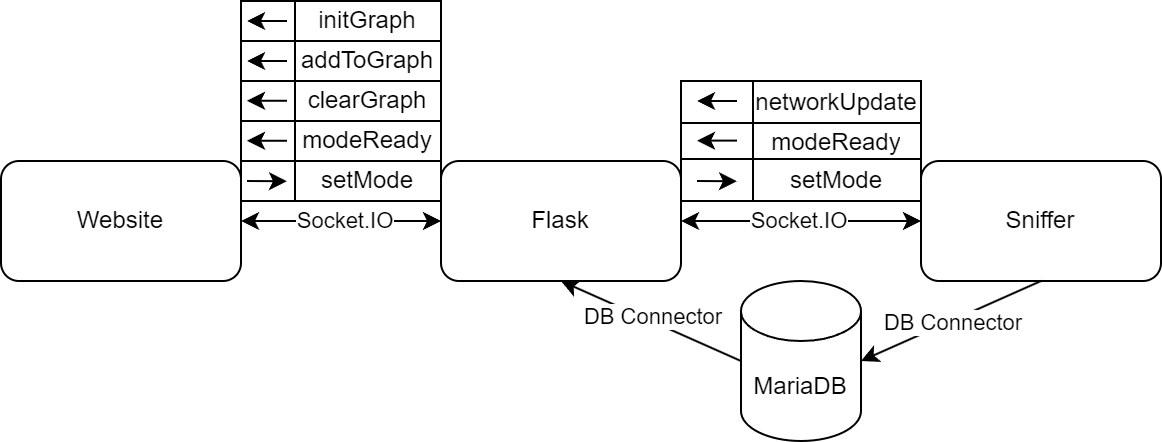

The diagram above was exported from draw.io. Its source (the exported page's mxGraphModel, read from the mxfile embedded in the PNG):
<mxGraphModel dx="737" dy="410" grid="1" gridSize="10" guides="1" tooltips="1" connect="1" arrows="1" fold="1" page="1" pageScale="1" pageWidth="850" pageHeight="1100" math="0" shadow="0">
  <root>
    <mxCell id="0" />
    <mxCell id="1" parent="0" />
    <mxCell id="2Y0R1usSLV0ZJ2g6KPiI-23" value="" style="shape=table;startSize=0;container=1;collapsible=0;childLayout=tableLayout;shadow=0;" vertex="1" parent="1">
      <mxGeometry x="260" y="210" width="100" height="100" as="geometry" />
    </mxCell>
    <mxCell id="2Y0R1usSLV0ZJ2g6KPiI-24" value="" style="shape=tableRow;horizontal=0;startSize=0;swimlaneHead=0;swimlaneBody=0;strokeColor=inherit;top=0;left=0;bottom=0;right=0;collapsible=0;dropTarget=0;fillColor=none;points=[[0,0.5],[1,0.5]];portConstraint=eastwest;" vertex="1" parent="2Y0R1usSLV0ZJ2g6KPiI-23">
      <mxGeometry width="100" height="20" as="geometry" />
    </mxCell>
    <mxCell id="2Y0R1usSLV0ZJ2g6KPiI-25" value="" style="shape=partialRectangle;html=1;whiteSpace=wrap;connectable=0;strokeColor=inherit;overflow=hidden;fillColor=none;top=0;left=0;bottom=0;right=0;pointerEvents=1;" vertex="1" parent="2Y0R1usSLV0ZJ2g6KPiI-24">
      <mxGeometry width="27" height="20" as="geometry">
        <mxRectangle width="27" height="20" as="alternateBounds" />
      </mxGeometry>
    </mxCell>
    <mxCell id="2Y0R1usSLV0ZJ2g6KPiI-26" value="initGraph" style="shape=partialRectangle;html=1;whiteSpace=wrap;connectable=0;strokeColor=inherit;overflow=hidden;fillColor=none;top=0;left=0;bottom=0;right=0;pointerEvents=1;" vertex="1" parent="2Y0R1usSLV0ZJ2g6KPiI-24">
      <mxGeometry x="27" width="73" height="20" as="geometry">
        <mxRectangle width="73" height="20" as="alternateBounds" />
      </mxGeometry>
    </mxCell>
    <mxCell id="2Y0R1usSLV0ZJ2g6KPiI-27" value="" style="shape=tableRow;horizontal=0;startSize=0;swimlaneHead=0;swimlaneBody=0;strokeColor=inherit;top=0;left=0;bottom=0;right=0;collapsible=0;dropTarget=0;fillColor=none;points=[[0,0.5],[1,0.5]];portConstraint=eastwest;" vertex="1" parent="2Y0R1usSLV0ZJ2g6KPiI-23">
      <mxGeometry y="20" width="100" height="20" as="geometry" />
    </mxCell>
    <mxCell id="2Y0R1usSLV0ZJ2g6KPiI-28" value="" style="shape=partialRectangle;html=1;whiteSpace=wrap;connectable=0;strokeColor=inherit;overflow=hidden;fillColor=none;top=0;left=0;bottom=0;right=0;pointerEvents=1;" vertex="1" parent="2Y0R1usSLV0ZJ2g6KPiI-27">
      <mxGeometry width="27" height="20" as="geometry">
        <mxRectangle width="27" height="20" as="alternateBounds" />
      </mxGeometry>
    </mxCell>
    <mxCell id="2Y0R1usSLV0ZJ2g6KPiI-29" value="addToGraph" style="shape=partialRectangle;html=1;whiteSpace=wrap;connectable=0;strokeColor=inherit;overflow=hidden;fillColor=none;top=0;left=0;bottom=0;right=0;pointerEvents=1;" vertex="1" parent="2Y0R1usSLV0ZJ2g6KPiI-27">
      <mxGeometry x="27" width="73" height="20" as="geometry">
        <mxRectangle width="73" height="20" as="alternateBounds" />
      </mxGeometry>
    </mxCell>
    <mxCell id="2Y0R1usSLV0ZJ2g6KPiI-30" value="" style="shape=tableRow;horizontal=0;startSize=0;swimlaneHead=0;swimlaneBody=0;strokeColor=inherit;top=0;left=0;bottom=0;right=0;collapsible=0;dropTarget=0;fillColor=none;points=[[0,0.5],[1,0.5]];portConstraint=eastwest;" vertex="1" parent="2Y0R1usSLV0ZJ2g6KPiI-23">
      <mxGeometry y="40" width="100" height="20" as="geometry" />
    </mxCell>
    <mxCell id="2Y0R1usSLV0ZJ2g6KPiI-31" value="" style="shape=partialRectangle;html=1;whiteSpace=wrap;connectable=0;strokeColor=inherit;overflow=hidden;fillColor=none;top=0;left=0;bottom=0;right=0;pointerEvents=1;" vertex="1" parent="2Y0R1usSLV0ZJ2g6KPiI-30">
      <mxGeometry width="27" height="20" as="geometry">
        <mxRectangle width="27" height="20" as="alternateBounds" />
      </mxGeometry>
    </mxCell>
    <mxCell id="2Y0R1usSLV0ZJ2g6KPiI-32" value="clearGraph" style="shape=partialRectangle;html=1;whiteSpace=wrap;connectable=0;strokeColor=inherit;overflow=hidden;fillColor=none;top=0;left=0;bottom=0;right=0;pointerEvents=1;" vertex="1" parent="2Y0R1usSLV0ZJ2g6KPiI-30">
      <mxGeometry x="27" width="73" height="20" as="geometry">
        <mxRectangle width="73" height="20" as="alternateBounds" />
      </mxGeometry>
    </mxCell>
    <mxCell id="2Y0R1usSLV0ZJ2g6KPiI-33" value="" style="shape=tableRow;horizontal=0;startSize=0;swimlaneHead=0;swimlaneBody=0;strokeColor=inherit;top=0;left=0;bottom=0;right=0;collapsible=0;dropTarget=0;fillColor=none;points=[[0,0.5],[1,0.5]];portConstraint=eastwest;" vertex="1" parent="2Y0R1usSLV0ZJ2g6KPiI-23">
      <mxGeometry y="60" width="100" height="20" as="geometry" />
    </mxCell>
    <mxCell id="2Y0R1usSLV0ZJ2g6KPiI-34" value="" style="shape=partialRectangle;html=1;whiteSpace=wrap;connectable=0;strokeColor=inherit;overflow=hidden;fillColor=none;top=0;left=0;bottom=0;right=0;pointerEvents=1;" vertex="1" parent="2Y0R1usSLV0ZJ2g6KPiI-33">
      <mxGeometry width="27" height="20" as="geometry">
        <mxRectangle width="27" height="20" as="alternateBounds" />
      </mxGeometry>
    </mxCell>
    <mxCell id="2Y0R1usSLV0ZJ2g6KPiI-35" value="modeReady" style="shape=partialRectangle;html=1;whiteSpace=wrap;connectable=0;strokeColor=inherit;overflow=hidden;fillColor=none;top=0;left=0;bottom=0;right=0;pointerEvents=1;" vertex="1" parent="2Y0R1usSLV0ZJ2g6KPiI-33">
      <mxGeometry x="27" width="73" height="20" as="geometry">
        <mxRectangle width="73" height="20" as="alternateBounds" />
      </mxGeometry>
    </mxCell>
    <mxCell id="2Y0R1usSLV0ZJ2g6KPiI-36" value="" style="shape=tableRow;horizontal=0;startSize=0;swimlaneHead=0;swimlaneBody=0;strokeColor=inherit;top=0;left=0;bottom=0;right=0;collapsible=0;dropTarget=0;fillColor=none;points=[[0,0.5],[1,0.5]];portConstraint=eastwest;" vertex="1" parent="2Y0R1usSLV0ZJ2g6KPiI-23">
      <mxGeometry y="80" width="100" height="20" as="geometry" />
    </mxCell>
    <mxCell id="2Y0R1usSLV0ZJ2g6KPiI-37" value="" style="shape=partialRectangle;html=1;whiteSpace=wrap;connectable=0;strokeColor=inherit;overflow=hidden;fillColor=none;top=0;left=0;bottom=0;right=0;pointerEvents=1;" vertex="1" parent="2Y0R1usSLV0ZJ2g6KPiI-36">
      <mxGeometry width="27" height="20" as="geometry">
        <mxRectangle width="27" height="20" as="alternateBounds" />
      </mxGeometry>
    </mxCell>
    <mxCell id="2Y0R1usSLV0ZJ2g6KPiI-38" value="setMode" style="shape=partialRectangle;html=1;whiteSpace=wrap;connectable=0;strokeColor=inherit;overflow=hidden;fillColor=none;top=0;left=0;bottom=0;right=0;pointerEvents=1;" vertex="1" parent="2Y0R1usSLV0ZJ2g6KPiI-36">
      <mxGeometry x="27" width="73" height="20" as="geometry">
        <mxRectangle width="73" height="20" as="alternateBounds" />
      </mxGeometry>
    </mxCell>
    <mxCell id="qf1sXnT-PieKGKnESbuH-1" value="Sniffer" style="rounded=1;whiteSpace=wrap;html=1;" parent="1" vertex="1">
      <mxGeometry x="600" y="290" width="120" height="60" as="geometry" />
    </mxCell>
    <mxCell id="qf1sXnT-PieKGKnESbuH-2" value="Flask" style="rounded=1;whiteSpace=wrap;html=1;" parent="1" vertex="1">
      <mxGeometry x="360" y="290" width="120" height="60" as="geometry" />
    </mxCell>
    <mxCell id="qf1sXnT-PieKGKnESbuH-3" value="Website" style="rounded=1;whiteSpace=wrap;html=1;" parent="1" vertex="1">
      <mxGeometry x="140" y="290" width="120" height="60" as="geometry" />
    </mxCell>
    <mxCell id="qf1sXnT-PieKGKnESbuH-6" value="" style="endArrow=classic;startArrow=classic;html=1;rounded=0;entryX=1;entryY=0.5;entryDx=0;entryDy=0;exitX=0;exitY=0.5;exitDx=0;exitDy=0;" parent="1" source="qf1sXnT-PieKGKnESbuH-2" target="qf1sXnT-PieKGKnESbuH-3" edge="1">
      <mxGeometry width="50" height="50" relative="1" as="geometry">
        <mxPoint x="470" y="300" as="sourcePoint" />
        <mxPoint x="520" y="250" as="targetPoint" />
      </mxGeometry>
    </mxCell>
    <mxCell id="2Y0R1usSLV0ZJ2g6KPiI-8" value="Socket.IO" style="edgeLabel;html=1;align=center;verticalAlign=middle;resizable=0;points=[];" vertex="1" connectable="0" parent="qf1sXnT-PieKGKnESbuH-6">
      <mxGeometry x="-0.0291" relative="1" as="geometry">
        <mxPoint as="offset" />
      </mxGeometry>
    </mxCell>
    <mxCell id="qf1sXnT-PieKGKnESbuH-8" value="MariaDB" style="shape=cylinder3;whiteSpace=wrap;html=1;boundedLbl=1;backgroundOutline=1;size=15;" parent="1" vertex="1">
      <mxGeometry x="510" y="350" width="60" height="80" as="geometry" />
    </mxCell>
    <mxCell id="qf1sXnT-PieKGKnESbuH-9" value="" style="endArrow=classic;html=1;rounded=0;entryX=1;entryY=0.5;entryDx=0;entryDy=0;entryPerimeter=0;exitX=0.5;exitY=1;exitDx=0;exitDy=0;" parent="1" source="qf1sXnT-PieKGKnESbuH-1" target="qf1sXnT-PieKGKnESbuH-8" edge="1">
      <mxGeometry width="50" height="50" relative="1" as="geometry">
        <mxPoint x="470" y="300" as="sourcePoint" />
        <mxPoint x="520" y="250" as="targetPoint" />
      </mxGeometry>
    </mxCell>
    <mxCell id="qf1sXnT-PieKGKnESbuH-10" value="DB Connector" style="edgeLabel;html=1;align=center;verticalAlign=middle;resizable=0;points=[];" parent="qf1sXnT-PieKGKnESbuH-9" vertex="1" connectable="0">
      <mxGeometry x="-0.2284" relative="1" as="geometry">
        <mxPoint x="-10" y="5" as="offset" />
      </mxGeometry>
    </mxCell>
    <mxCell id="qf1sXnT-PieKGKnESbuH-11" value="" style="endArrow=classic;html=1;rounded=0;exitX=0;exitY=0.5;exitDx=0;exitDy=0;exitPerimeter=0;entryX=0.5;entryY=1;entryDx=0;entryDy=0;" parent="1" source="qf1sXnT-PieKGKnESbuH-8" target="qf1sXnT-PieKGKnESbuH-2" edge="1">
      <mxGeometry width="50" height="50" relative="1" as="geometry">
        <mxPoint x="470" y="300" as="sourcePoint" />
        <mxPoint x="520" y="250" as="targetPoint" />
      </mxGeometry>
    </mxCell>
    <mxCell id="qf1sXnT-PieKGKnESbuH-12" value="DB Connector" style="edgeLabel;html=1;align=center;verticalAlign=middle;resizable=0;points=[];" parent="qf1sXnT-PieKGKnESbuH-11" vertex="1" connectable="0">
      <mxGeometry x="-0.251" relative="1" as="geometry">
        <mxPoint x="-10" y="-7" as="offset" />
      </mxGeometry>
    </mxCell>
    <mxCell id="2Y0R1usSLV0ZJ2g6KPiI-5" value="" style="endArrow=classic;startArrow=classic;html=1;rounded=0;entryX=0;entryY=0.5;entryDx=0;entryDy=0;exitX=1;exitY=0.5;exitDx=0;exitDy=0;" edge="1" parent="1" source="qf1sXnT-PieKGKnESbuH-2" target="qf1sXnT-PieKGKnESbuH-1">
      <mxGeometry width="50" height="50" relative="1" as="geometry">
        <mxPoint x="420" y="410" as="sourcePoint" />
        <mxPoint x="470" y="360" as="targetPoint" />
      </mxGeometry>
    </mxCell>
    <mxCell id="2Y0R1usSLV0ZJ2g6KPiI-7" value="Socket.IO" style="edgeLabel;html=1;align=center;verticalAlign=middle;resizable=0;points=[];" vertex="1" connectable="0" parent="2Y0R1usSLV0ZJ2g6KPiI-5">
      <mxGeometry x="-0.028" relative="1" as="geometry">
        <mxPoint as="offset" />
      </mxGeometry>
    </mxCell>
    <mxCell id="2Y0R1usSLV0ZJ2g6KPiI-11" value="" style="endArrow=classic;html=1;rounded=0;" edge="1" parent="1">
      <mxGeometry width="50" height="50" relative="1" as="geometry">
        <mxPoint x="283" y="259.88" as="sourcePoint" />
        <mxPoint x="263" y="259.88" as="targetPoint" />
      </mxGeometry>
    </mxCell>
    <mxCell id="2Y0R1usSLV0ZJ2g6KPiI-12" value="" style="endArrow=classic;html=1;rounded=0;" edge="1" parent="1">
      <mxGeometry width="50" height="50" relative="1" as="geometry">
        <mxPoint x="283" y="220" as="sourcePoint" />
        <mxPoint x="263" y="220" as="targetPoint" />
      </mxGeometry>
    </mxCell>
    <mxCell id="2Y0R1usSLV0ZJ2g6KPiI-39" value="" style="endArrow=classic;html=1;rounded=0;" edge="1" parent="1">
      <mxGeometry width="50" height="50" relative="1" as="geometry">
        <mxPoint x="283" y="240" as="sourcePoint" />
        <mxPoint x="263" y="240" as="targetPoint" />
      </mxGeometry>
    </mxCell>
    <mxCell id="2Y0R1usSLV0ZJ2g6KPiI-40" value="" style="endArrow=classic;html=1;rounded=0;" edge="1" parent="1">
      <mxGeometry width="50" height="50" relative="1" as="geometry">
        <mxPoint x="283" y="279.88" as="sourcePoint" />
        <mxPoint x="263" y="279.88" as="targetPoint" />
      </mxGeometry>
    </mxCell>
    <mxCell id="2Y0R1usSLV0ZJ2g6KPiI-41" value="" style="endArrow=classic;html=1;rounded=0;entryX=0;entryY=0.5;entryDx=0;entryDy=0;" edge="1" parent="1">
      <mxGeometry width="50" height="50" relative="1" as="geometry">
        <mxPoint x="263" y="300" as="sourcePoint" />
        <mxPoint x="283" y="300.12" as="targetPoint" />
      </mxGeometry>
    </mxCell>
    <mxCell id="2Y0R1usSLV0ZJ2g6KPiI-58" value="" style="shape=table;startSize=0;container=1;collapsible=0;childLayout=tableLayout;shadow=0;fillColor=#FFFFFF;strokeColor=#000000;" vertex="1" parent="1">
      <mxGeometry x="480" y="250" width="120" height="60" as="geometry" />
    </mxCell>
    <mxCell id="2Y0R1usSLV0ZJ2g6KPiI-59" value="" style="shape=tableRow;horizontal=0;startSize=0;swimlaneHead=0;swimlaneBody=0;strokeColor=inherit;top=0;left=0;bottom=0;right=0;collapsible=0;dropTarget=0;fillColor=none;points=[[0,0.5],[1,0.5]];portConstraint=eastwest;" vertex="1" parent="2Y0R1usSLV0ZJ2g6KPiI-58">
      <mxGeometry width="120" height="21" as="geometry" />
    </mxCell>
    <mxCell id="2Y0R1usSLV0ZJ2g6KPiI-60" value="" style="shape=partialRectangle;html=1;whiteSpace=wrap;connectable=0;strokeColor=inherit;overflow=hidden;fillColor=none;top=0;left=0;bottom=0;right=0;pointerEvents=1;" vertex="1" parent="2Y0R1usSLV0ZJ2g6KPiI-59">
      <mxGeometry width="36" height="21" as="geometry">
        <mxRectangle width="36" height="21" as="alternateBounds" />
      </mxGeometry>
    </mxCell>
    <mxCell id="2Y0R1usSLV0ZJ2g6KPiI-61" value="networkUpdate" style="shape=partialRectangle;html=1;whiteSpace=wrap;connectable=0;strokeColor=inherit;overflow=hidden;fillColor=none;top=0;left=0;bottom=0;right=0;pointerEvents=1;" vertex="1" parent="2Y0R1usSLV0ZJ2g6KPiI-59">
      <mxGeometry x="36" width="84" height="21" as="geometry">
        <mxRectangle width="84" height="21" as="alternateBounds" />
      </mxGeometry>
    </mxCell>
    <mxCell id="2Y0R1usSLV0ZJ2g6KPiI-62" value="" style="shape=tableRow;horizontal=0;startSize=0;swimlaneHead=0;swimlaneBody=0;strokeColor=inherit;top=0;left=0;bottom=0;right=0;collapsible=0;dropTarget=0;fillColor=none;points=[[0,0.5],[1,0.5]];portConstraint=eastwest;" vertex="1" parent="2Y0R1usSLV0ZJ2g6KPiI-58">
      <mxGeometry y="21" width="120" height="18" as="geometry" />
    </mxCell>
    <mxCell id="2Y0R1usSLV0ZJ2g6KPiI-63" value="" style="shape=partialRectangle;html=1;whiteSpace=wrap;connectable=0;strokeColor=inherit;overflow=hidden;fillColor=none;top=0;left=0;bottom=0;right=0;pointerEvents=1;" vertex="1" parent="2Y0R1usSLV0ZJ2g6KPiI-62">
      <mxGeometry width="36" height="18" as="geometry">
        <mxRectangle width="36" height="18" as="alternateBounds" />
      </mxGeometry>
    </mxCell>
    <mxCell id="2Y0R1usSLV0ZJ2g6KPiI-64" value="modeReady" style="shape=partialRectangle;html=1;whiteSpace=wrap;connectable=0;strokeColor=inherit;overflow=hidden;fillColor=none;top=0;left=0;bottom=0;right=0;pointerEvents=1;" vertex="1" parent="2Y0R1usSLV0ZJ2g6KPiI-62">
      <mxGeometry x="36" width="84" height="18" as="geometry">
        <mxRectangle width="84" height="18" as="alternateBounds" />
      </mxGeometry>
    </mxCell>
    <mxCell id="2Y0R1usSLV0ZJ2g6KPiI-65" value="" style="shape=tableRow;horizontal=0;startSize=0;swimlaneHead=0;swimlaneBody=0;strokeColor=inherit;top=0;left=0;bottom=0;right=0;collapsible=0;dropTarget=0;fillColor=none;points=[[0,0.5],[1,0.5]];portConstraint=eastwest;" vertex="1" parent="2Y0R1usSLV0ZJ2g6KPiI-58">
      <mxGeometry y="39" width="120" height="21" as="geometry" />
    </mxCell>
    <mxCell id="2Y0R1usSLV0ZJ2g6KPiI-66" value="" style="shape=partialRectangle;html=1;whiteSpace=wrap;connectable=0;strokeColor=inherit;overflow=hidden;fillColor=none;top=0;left=0;bottom=0;right=0;pointerEvents=1;" vertex="1" parent="2Y0R1usSLV0ZJ2g6KPiI-65">
      <mxGeometry width="36" height="21" as="geometry">
        <mxRectangle width="36" height="21" as="alternateBounds" />
      </mxGeometry>
    </mxCell>
    <mxCell id="2Y0R1usSLV0ZJ2g6KPiI-67" value="setMode" style="shape=partialRectangle;html=1;whiteSpace=wrap;connectable=0;strokeColor=inherit;overflow=hidden;fillColor=none;top=0;left=0;bottom=0;right=0;pointerEvents=1;" vertex="1" parent="2Y0R1usSLV0ZJ2g6KPiI-65">
      <mxGeometry x="36" width="84" height="21" as="geometry">
        <mxRectangle width="84" height="21" as="alternateBounds" />
      </mxGeometry>
    </mxCell>
    <mxCell id="2Y0R1usSLV0ZJ2g6KPiI-68" value="" style="endArrow=classic;html=1;rounded=0;" edge="1" parent="1">
      <mxGeometry width="50" height="50" relative="1" as="geometry">
        <mxPoint x="508" y="260" as="sourcePoint" />
        <mxPoint x="488" y="260" as="targetPoint" />
      </mxGeometry>
    </mxCell>
    <mxCell id="2Y0R1usSLV0ZJ2g6KPiI-69" value="" style="endArrow=classic;html=1;rounded=0;" edge="1" parent="1">
      <mxGeometry width="50" height="50" relative="1" as="geometry">
        <mxPoint x="508" y="279.8" as="sourcePoint" />
        <mxPoint x="488" y="279.8" as="targetPoint" />
      </mxGeometry>
    </mxCell>
    <mxCell id="2Y0R1usSLV0ZJ2g6KPiI-70" value="" style="endArrow=classic;html=1;rounded=0;entryX=0;entryY=0.5;entryDx=0;entryDy=0;" edge="1" parent="1">
      <mxGeometry width="50" height="50" relative="1" as="geometry">
        <mxPoint x="488" y="300" as="sourcePoint" />
        <mxPoint x="508" y="300.12" as="targetPoint" />
      </mxGeometry>
    </mxCell>
  </root>
</mxGraphModel>